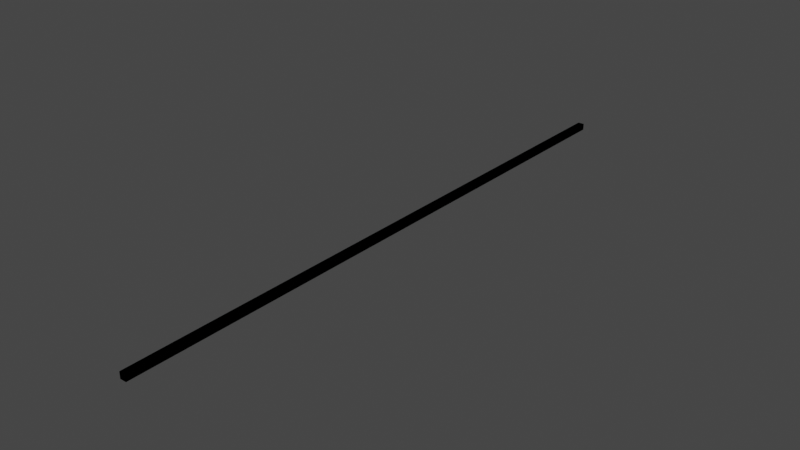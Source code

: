 # Source: LightYear_16.blend  (saved by Blender 2.90.8; exported with 4.5.12 LTS)
import bpy
from mathutils import Matrix  # noqa: F401  (used for matrix-valued properties, if any)

bpy.ops.wm.read_factory_settings(use_empty=True)
scene = bpy.context.scene
scene.name = 'Scene'

# ---- collections
col_collection = bpy.data.collections.new('Collection'); scene.collection.children.link(col_collection)

# ---- materials (node trees are filled in below, after node groups)
mat_material = bpy.data.materials.new('Material')
mat_material.alpha_threshold = 0.0
mat_material.use_transparent_shadow = False
mat_material.line_color = (0.0, 0.0, 0.0, 1.0)

# ---- material node trees
mat_material.use_nodes = True; mat_material.node_tree.nodes.clear()
_N = mat_material.node_tree.nodes; _L = mat_material.node_tree.links
n0 = _N.new('ShaderNodeOutputMaterial'); n0.name = 'Material Output'; n0.location = (300, 300)
n1 = _N.new('ShaderNodeBsdfPrincipled'); n1.name = 'Principled BSDF'; n1.location = (10, 300)
n1.distribution = 'GGX'
n1.subsurface_method = 'BURLEY'
n1.inputs[2].default_value = 0.4
n1.inputs[3].default_value = 1.45
n1.inputs[27].default_value = (0.0, 0.0, 0.0, 1.0)
n1.inputs[28].default_value = 1.0
_L.new(n1.outputs[0], n0.inputs[0])
n0.is_active_output = True

# ---- world
world_world = bpy.data.worlds.new('World'); scene.world = world_world
world_world.use_nodes = True; world_world.node_tree.nodes.clear()
_N = world_world.node_tree.nodes; _L = world_world.node_tree.links
n0 = _N.new('ShaderNodeOutputWorld'); n0.name = 'World Output'; n0.location = (300, 300)
n1 = _N.new('ShaderNodeBackground'); n1.name = 'Background'; n1.location = (10, 300)
n1.inputs[0].default_value = (0.05088, 0.05088, 0.05088, 1.0)
_L.new(n1.outputs[0], n0.inputs[0])
n0.is_active_output = True
world_world.color = (0.05088, 0.05088, 0.05088)
world_world.use_sun_shadow = False
world_world.sun_shadow_jitter_overblur = 0.0

# ---- meshes
me_cube = bpy.data.meshes.new('Cube')
me_cube.from_pydata([(0.5, 47.3, 1.032), (0.5, 47.3, 0.0324), (0.5, -47.3, 1.032), (0.5, -47.3, 0.0324), (-0.5, 47.3, 1.032), (-0.5, 47.3, 0.0324), (-0.5, -47.3, 1.032), (-0.5, -47.3, 0.0324)], [], [(0, 4, 6, 2), (3, 2, 6, 7), (7, 6, 4, 5), (5, 1, 3, 7), (1, 0, 2, 3), (5, 4, 0, 1)])
_uv = me_cube.uv_layers.new(name='UVMap')
_uv.uv.foreach_set('vector', [0.625, 0.5, 0.875, 0.5, 0.875, 0.75, 0.625, 0.75, 0.375, 0.75, 0.625, 0.75, 0.625, 1.0, 0.375, 1.0, 0.375, 0.0, 0.625, 0.0, 0.625, 0.25, 0.375, 0.25, 0.125, 0.5, 0.375, 0.5, 0.375, 0.75, 0.125, 0.75, 0.375, 0.5, 0.625, 0.5, 0.625, 0.75, 0.375, 0.75, 0.375, 0.25, 0.625, 0.25, 0.625, 0.5, 0.375, 0.5])
me_cube.materials.append(mat_material)
me_cube.use_remesh_preserve_volume = False
me_cube.use_remesh_preserve_attributes = False
me_cube.use_mirror_vertex_groups = False
me_cube.update()
me_cube_001 = bpy.data.meshes.new('Cube.001')
me_cube_001.from_pydata([(0.5, 47.3, 1.032), (0.5, 47.3, 0.0324), (0.5, -47.3, 1.032), (0.5, -47.3, 0.0324), (-0.5, 47.3, 1.032), (-0.5, 47.3, 0.0324), (-0.5, -47.3, 1.032), (-0.5, -47.3, 0.0324)], [], [(0, 4, 6, 2), (3, 2, 6, 7), (7, 6, 4, 5), (5, 1, 3, 7), (1, 0, 2, 3), (5, 4, 0, 1)])
_uv = me_cube_001.uv_layers.new(name='UVMap')
_uv.uv.foreach_set('vector', [0.625, 0.5, 0.875, 0.5, 0.875, 0.75, 0.625, 0.75, 0.375, 0.75, 0.625, 0.75, 0.625, 1.0, 0.375, 1.0, 0.375, 0.0, 0.625, 0.0, 0.625, 0.25, 0.375, 0.25, 0.125, 0.5, 0.375, 0.5, 0.375, 0.75, 0.125, 0.75, 0.375, 0.5, 0.625, 0.5, 0.625, 0.75, 0.375, 0.75, 0.375, 0.25, 0.625, 0.25, 0.625, 0.5, 0.375, 0.5])
me_cube_001.materials.append(mat_material)
me_cube_001.use_remesh_preserve_volume = False
me_cube_001.use_remesh_preserve_attributes = False
me_cube_001.use_mirror_vertex_groups = False
me_cube_001.update()

# ---- objects
ob_distance = bpy.data.objects.new('Distance', me_cube)
ob_ucx_distance_01 = bpy.data.objects.new('UCX_Distance_01', me_cube_001)

# ---- transforms, parenting, visibility, modifiers, constraints
ob_distance.location = (0.0, 0.0, 0.0)
ob_distance.lock_rotations_4d = False
ob_distance.empty_display_type = 'ARROWS'
ob_distance.lineart.crease_threshold = 0.0
ob_ucx_distance_01.location = (0.0, 0.0, 0.0)
ob_ucx_distance_01.lock_rotations_4d = False
ob_ucx_distance_01.empty_display_type = 'ARROWS'
ob_ucx_distance_01.lineart.crease_threshold = 0.0

# ---- collection membership
col_collection.objects.link(ob_distance)
col_collection.objects.link(ob_ucx_distance_01)

# ---- scene / render settings (as saved in the file)
scene.frame_start = 1; scene.frame_end = 250; scene.frame_set(1)
scene.render.engine = 'BLENDER_EEVEE_NEXT'
scene.cycles.use_denoising = False
scene.cycles.samples = 128
scene.cycles.sampling_pattern = 'TABULATED_SOBOL'
scene.cycles.use_adaptive_sampling = False
scene.cycles.use_light_tree = False
scene.view_settings.view_transform = 'Filmic'
scene.unit_settings.scale_length = 0.01
bpy.context.view_layer.update()

# ---- added for rendering (the .blend has no active camera and no usable light): camera, sun
cam_auto = bpy.data.cameras.new('AutoCamera')
cam_auto.lens = 50.0
cam_auto.sensor_width = 36.0
cam_auto.clip_end = 1536.37
ob_auto_camera = bpy.data.objects.new('AutoCamera', cam_auto)
scene.collection.objects.link(ob_auto_camera)
ob_auto_camera.location = (87.5428, -105.051, 70.5666)
ob_auto_camera.rotation_euler = (1.09748, -7.21219e-08, 0.694738)
scene.camera = ob_auto_camera
light_auto_sun = bpy.data.lights.new('AutoSun', 'SUN')
light_auto_sun.energy = 3.0
light_auto_sun.angle = 0.0523599
ob_auto_sun = bpy.data.objects.new('AutoSun', light_auto_sun)
scene.collection.objects.link(ob_auto_sun)
ob_auto_sun.rotation_euler = (0.872665, 0.174533, 0.523599)
bpy.context.view_layer.update()
